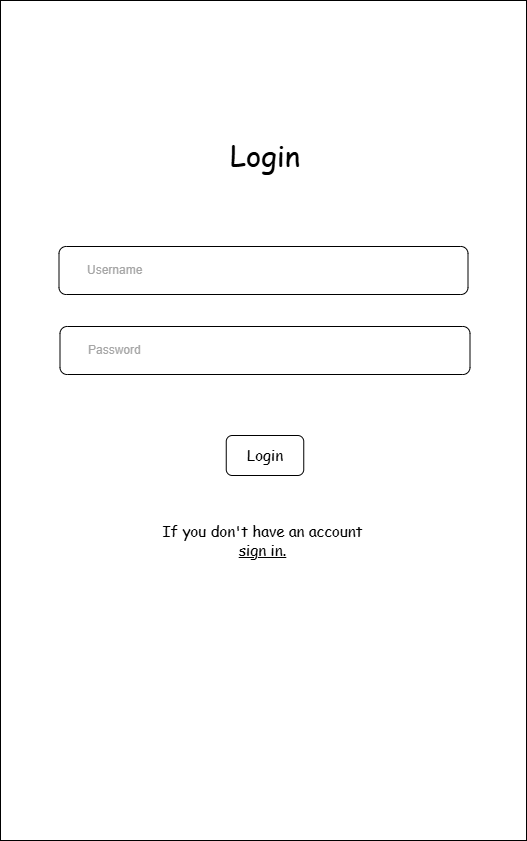

The diagram above was exported from draw.io. Its source (the exported page's mxGraphModel, read from the mxfile embedded in the PNG):
<mxGraphModel dx="1585" dy="865" grid="1" gridSize="10" guides="1" tooltips="1" connect="1" arrows="1" fold="1" page="1" pageScale="1" pageWidth="827" pageHeight="1169" math="0" shadow="0">
  <root>
    <mxCell id="0" />
    <mxCell id="1" parent="0" />
    <mxCell id="Wuity_t3khLj2u0L8x-T-1" parent="1" style="rounded=0;whiteSpace=wrap;html=1;" value="" vertex="1">
      <mxGeometry height="840" width="526" x="151" y="165" as="geometry" />
    </mxCell>
    <mxCell id="Wuity_t3khLj2u0L8x-T-3" parent="1" style="text;html=1;whiteSpace=wrap;strokeColor=none;fillColor=none;align=center;verticalAlign=middle;rounded=0;" value="&lt;font style=&quot;font-size: 29px;&quot; face=&quot;Comic Sans MS&quot;&gt;Login&lt;/font&gt;" vertex="1">
      <mxGeometry height="70" width="250" x="290.5" y="285" as="geometry" />
    </mxCell>
    <mxCell id="Wuity_t3khLj2u0L8x-T-10" connectable="0" parent="1" style="group" value="" vertex="1">
      <mxGeometry height="70" width="250" x="290.5" y="585" as="geometry" />
    </mxCell>
    <mxCell id="Wuity_t3khLj2u0L8x-T-6" parent="Wuity_t3khLj2u0L8x-T-10" style="rounded=1;whiteSpace=wrap;html=1;" value="" vertex="1">
      <mxGeometry height="40" width="77.5" x="86.25" y="15" as="geometry" />
    </mxCell>
    <mxCell id="Wuity_t3khLj2u0L8x-T-9" parent="Wuity_t3khLj2u0L8x-T-10" style="text;html=1;whiteSpace=wrap;strokeColor=none;fillColor=none;align=center;verticalAlign=middle;rounded=0;" value="&lt;font face=&quot;Comic Sans MS&quot; style=&quot;font-size: 15px;&quot;&gt;Login&lt;/font&gt;" vertex="1">
      <mxGeometry height="70" width="250" as="geometry" />
    </mxCell>
    <mxCell id="Wuity_t3khLj2u0L8x-T-11" connectable="0" parent="1" style="group" value="" vertex="1">
      <mxGeometry height="60" width="410" x="210.5" y="485" as="geometry" />
    </mxCell>
    <mxCell id="Wuity_t3khLj2u0L8x-T-5" parent="Wuity_t3khLj2u0L8x-T-11" style="rounded=1;whiteSpace=wrap;html=1;" value="" vertex="1">
      <mxGeometry height="48" width="410" y="6" as="geometry" />
    </mxCell>
    <mxCell id="Wuity_t3khLj2u0L8x-T-8" parent="Wuity_t3khLj2u0L8x-T-11" style="text;html=1;whiteSpace=wrap;strokeColor=none;fillColor=none;align=left;verticalAlign=middle;rounded=0;" value="&lt;font style=&quot;color: rgb(166, 166, 166);&quot;&gt;Password&lt;/font&gt;" vertex="1">
      <mxGeometry height="60" width="267.7551020408163" x="26.775510204081634" as="geometry" />
    </mxCell>
    <mxCell id="Wuity_t3khLj2u0L8x-T-12" connectable="0" parent="1" style="group" value="" vertex="1">
      <mxGeometry height="60" width="409" x="209.5" y="405" as="geometry" />
    </mxCell>
    <mxCell id="Wuity_t3khLj2u0L8x-T-4" parent="Wuity_t3khLj2u0L8x-T-12" style="rounded=1;whiteSpace=wrap;html=1;" value="" vertex="1">
      <mxGeometry height="48" width="409" y="6" as="geometry" />
    </mxCell>
    <mxCell id="Wuity_t3khLj2u0L8x-T-7" parent="Wuity_t3khLj2u0L8x-T-12" style="text;html=1;whiteSpace=wrap;strokeColor=none;fillColor=none;align=left;verticalAlign=middle;rounded=0;" value="&lt;font style=&quot;color: rgb(166, 166, 166);&quot;&gt;Username&lt;/font&gt;" vertex="1">
      <mxGeometry height="60" width="267.1020408163265" x="26.710204081632654" as="geometry" />
    </mxCell>
    <mxCell id="I4HjnxM8OVzvOyLMNxzj-1" parent="1" style="text;html=1;whiteSpace=wrap;strokeColor=none;fillColor=none;align=center;verticalAlign=middle;rounded=0;" value="&lt;font face=&quot;Comic Sans MS&quot; style=&quot;font-size: 15px;&quot;&gt;If you don't have an account&lt;/font&gt;&lt;div&gt;&lt;font face=&quot;Comic Sans MS&quot; style=&quot;font-size: 15px;&quot;&gt;&lt;u&gt;sign in.&lt;/u&gt;&lt;/font&gt;&lt;/div&gt;" vertex="1">
      <mxGeometry height="70" width="321" x="253" y="670" as="geometry" />
    </mxCell>
  </root>
</mxGraphModel>